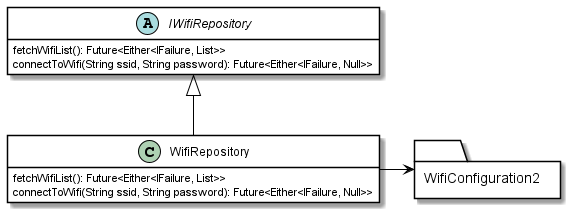

The diagram above was rendered by PlantUML. Its source (embedded in the PNG):
@startuml
skinparam class {
    BackgroundColor white
    BorderColor black
    ArrowColor black
}

abstract class IWifiRepository{
    fetchWifiList(): Future<Either<IFailure, List>>
    connectToWifi(String ssid, String password): Future<Either<IFailure, Null>>
}

class WifiRepository{
    fetchWifiList(): Future<Either<IFailure, List>>
    connectToWifi(String ssid, String password): Future<Either<IFailure, Null>>
}

package WifiConfiguration2 <<Folder>>{
}

WifiRepository -up-|> IWifiRepository
WifiRepository -right-> WifiConfiguration2

hide members
show WifiRepository methods
show IWifiRepository methods

@enduml